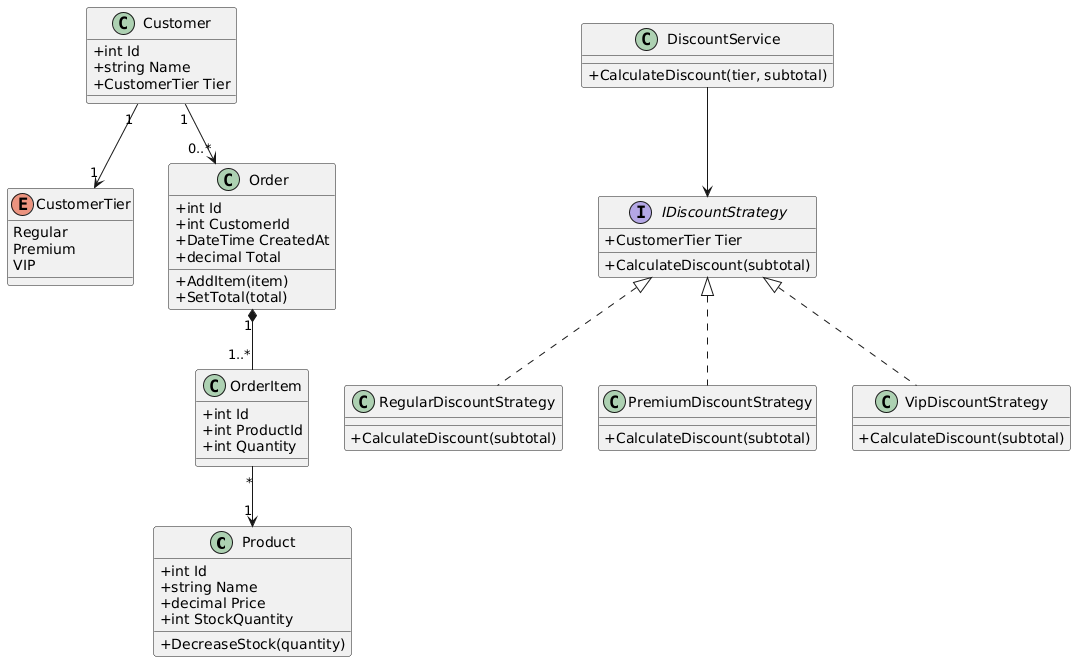

The diagram above was rendered by PlantUML. Its source (embedded in the PNG):
@startuml
skinparam classAttributeIconSize 0

class Product {
    +int Id
    +string Name
    +decimal Price
    +int StockQuantity
    +DecreaseStock(quantity)
}

class Customer {
    +int Id
    +string Name
    +CustomerTier Tier
}

enum CustomerTier {
    Regular
    Premium
    VIP
}

class Order {
    +int Id
    +int CustomerId
    +DateTime CreatedAt
    +decimal Total
    +AddItem(item)
    +SetTotal(total)
}

class OrderItem {
    +int Id
    +int ProductId
    +int Quantity
}

interface IDiscountStrategy {
    +CustomerTier Tier
    +CalculateDiscount(subtotal)
}

class RegularDiscountStrategy {
    +CalculateDiscount(subtotal)
}

class PremiumDiscountStrategy {
    +CalculateDiscount(subtotal)
}

class VipDiscountStrategy {
    +CalculateDiscount(subtotal)
}

class DiscountService {
    +CalculateDiscount(tier, subtotal)
}

Customer "1" --> "1" CustomerTier
Customer "1" --> "0..*" Order
Order "1" *-- "1..*" OrderItem
OrderItem "*" --> "1" Product

IDiscountStrategy <|.. RegularDiscountStrategy
IDiscountStrategy <|.. PremiumDiscountStrategy
IDiscountStrategy <|.. VipDiscountStrategy

DiscountService --> IDiscountStrategy
@enduml